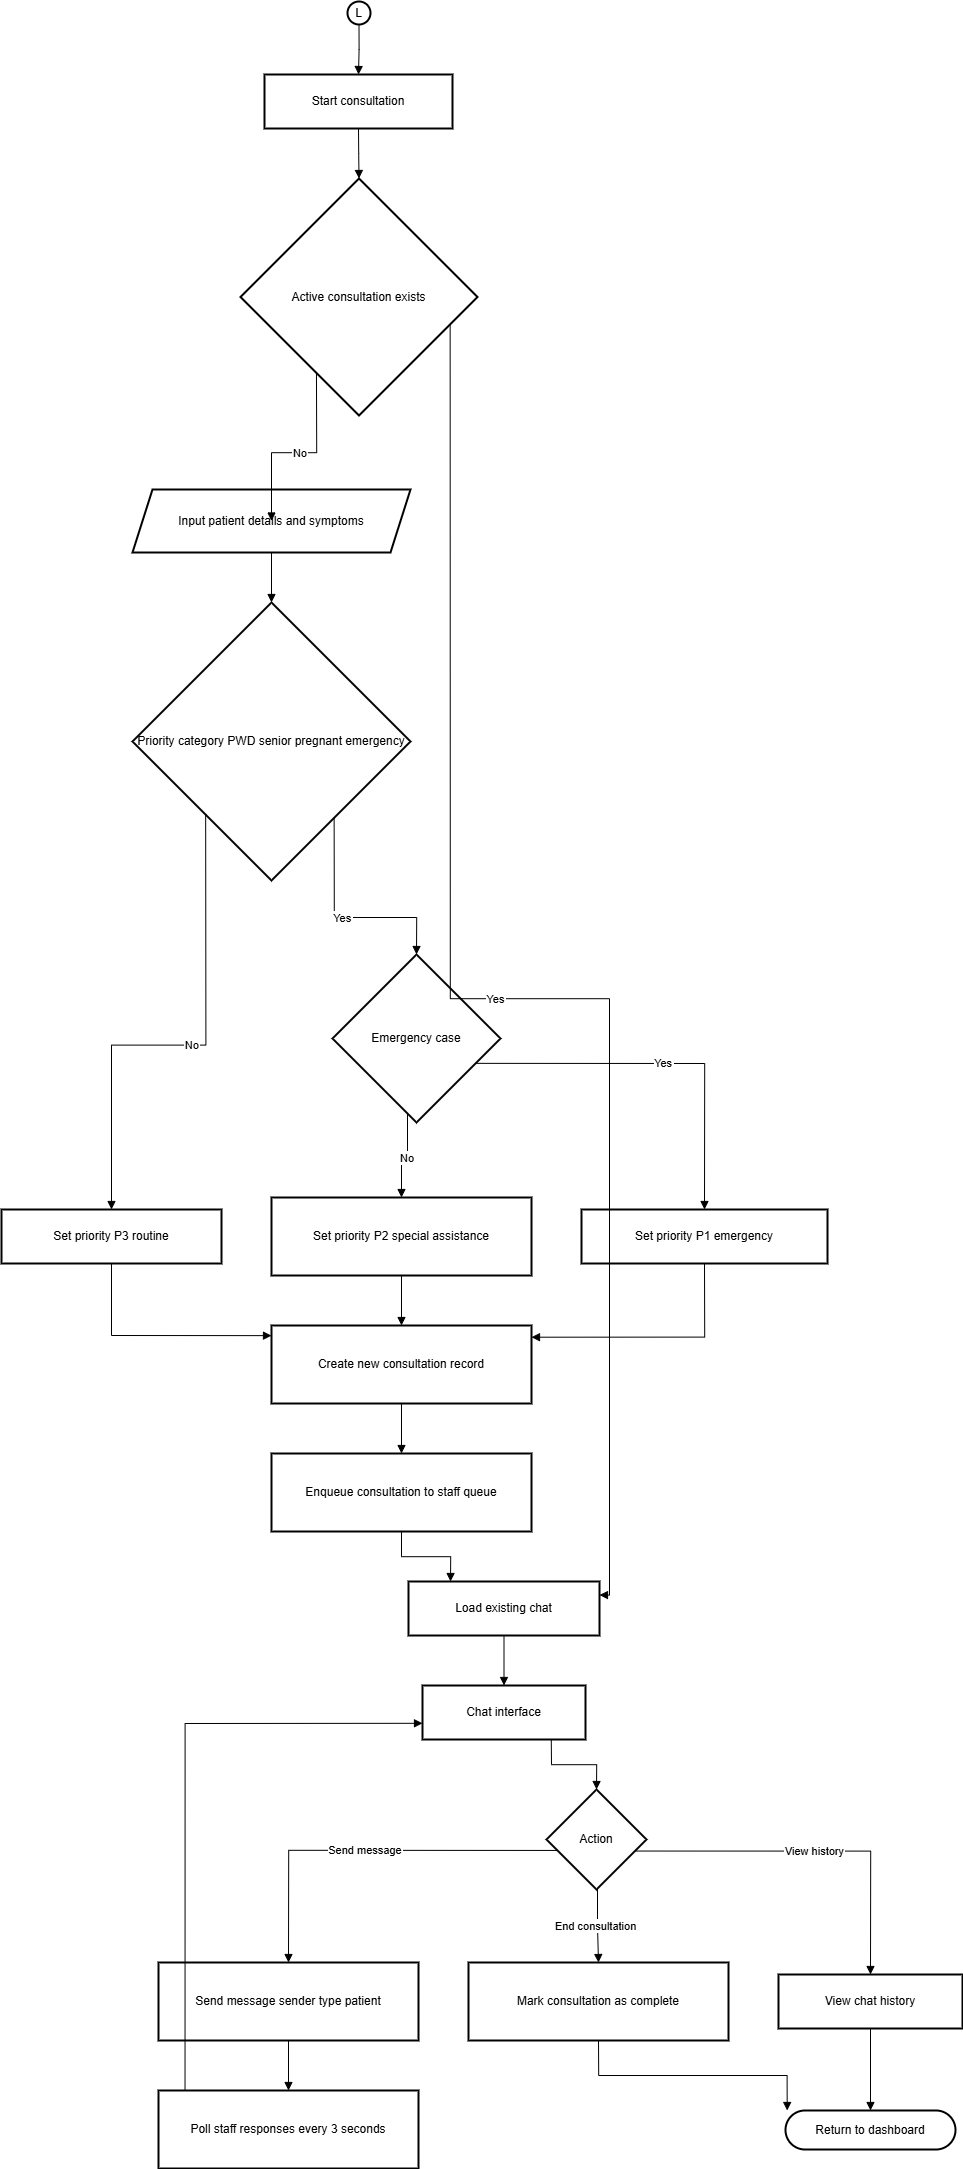

The diagram above was exported from draw.io. Its source (the exported page's mxGraphModel, read from the mxfile embedded in the PNG):
<mxGraphModel dx="3456" dy="1768" grid="1" gridSize="10" guides="1" tooltips="1" connect="1" arrows="1" fold="1" page="1" pageScale="1" pageWidth="850" pageHeight="1100" math="0" shadow="0">
  <root>
    <mxCell id="0" />
    <mxCell id="1" parent="0" />
    <mxCell id="2" parent="1" style="ellipse;aspect=fixed;strokeWidth=2;whiteSpace=wrap;" value="L" vertex="1">
      <mxGeometry height="23" width="23" x="366" y="1040" as="geometry" />
    </mxCell>
    <mxCell id="3" parent="1" style="whiteSpace=wrap;strokeWidth=2;" value="Start consultation" vertex="1">
      <mxGeometry height="54" width="188" x="283" y="1113" as="geometry" />
    </mxCell>
    <mxCell id="4" parent="1" style="rhombus;strokeWidth=2;whiteSpace=wrap;" value="Active consultation exists" vertex="1">
      <mxGeometry height="237" width="237" x="259" y="1217" as="geometry" />
    </mxCell>
    <mxCell id="5" parent="1" style="whiteSpace=wrap;strokeWidth=2;" value="Load existing chat" vertex="1">
      <mxGeometry height="54" width="191" x="427" y="2620" as="geometry" />
    </mxCell>
    <mxCell id="6" parent="1" style="shape=parallelogram;perimeter=parallelogramPerimeter;fixedSize=1;strokeWidth=2;whiteSpace=wrap;" value="Input patient details and symptoms" vertex="1">
      <mxGeometry height="63" width="278" x="151" y="1528" as="geometry" />
    </mxCell>
    <mxCell id="7" parent="1" style="rhombus;strokeWidth=2;whiteSpace=wrap;" value="Priority category PWD senior pregnant emergency" vertex="1">
      <mxGeometry height="278" width="278" x="151" y="1641" as="geometry" />
    </mxCell>
    <mxCell id="8" parent="1" style="rhombus;strokeWidth=2;whiteSpace=wrap;" value="Emergency case" vertex="1">
      <mxGeometry height="168" width="168" x="351" y="1993" as="geometry" />
    </mxCell>
    <mxCell id="9" parent="1" style="whiteSpace=wrap;strokeWidth=2;" value="Set priority P1 emergency" vertex="1">
      <mxGeometry height="54" width="246" x="600" y="2248" as="geometry" />
    </mxCell>
    <mxCell id="10" parent="1" style="whiteSpace=wrap;strokeWidth=2;" value="Set priority P2 special assistance" vertex="1">
      <mxGeometry height="78" width="260" x="290" y="2236" as="geometry" />
    </mxCell>
    <mxCell id="11" parent="1" style="whiteSpace=wrap;strokeWidth=2;" value="Set priority P3 routine" vertex="1">
      <mxGeometry height="54" width="220" x="20" y="2248" as="geometry" />
    </mxCell>
    <mxCell id="12" parent="1" style="whiteSpace=wrap;strokeWidth=2;" value="Create new consultation record" vertex="1">
      <mxGeometry height="78" width="260" x="290" y="2364" as="geometry" />
    </mxCell>
    <mxCell id="13" parent="1" style="whiteSpace=wrap;strokeWidth=2;" value="Enqueue consultation to staff queue" vertex="1">
      <mxGeometry height="78" width="260" x="290" y="2492" as="geometry" />
    </mxCell>
    <mxCell id="14" parent="1" style="whiteSpace=wrap;strokeWidth=2;" value="Chat interface" vertex="1">
      <mxGeometry height="54" width="163" x="441" y="2724" as="geometry" />
    </mxCell>
    <mxCell id="15" parent="1" style="rhombus;strokeWidth=2;whiteSpace=wrap;" value="Action" vertex="1">
      <mxGeometry height="100" width="100" x="565" y="2828" as="geometry" />
    </mxCell>
    <mxCell id="16" parent="1" style="whiteSpace=wrap;strokeWidth=2;" value="Send message sender type patient" vertex="1">
      <mxGeometry height="78" width="260" x="177" y="3001" as="geometry" />
    </mxCell>
    <mxCell id="17" parent="1" style="whiteSpace=wrap;strokeWidth=2;" value="Poll staff responses every 3 seconds" vertex="1">
      <mxGeometry height="78" width="260" x="177" y="3129" as="geometry" />
    </mxCell>
    <mxCell id="18" parent="1" style="whiteSpace=wrap;strokeWidth=2;" value="View chat history" vertex="1">
      <mxGeometry height="54" width="184" x="797" y="3013" as="geometry" />
    </mxCell>
    <mxCell id="19" parent="1" style="rounded=1;whiteSpace=wrap;arcSize=50;strokeWidth=2;" value="Return to dashboard" vertex="1">
      <mxGeometry height="39" width="170" x="804" y="3149" as="geometry" />
    </mxCell>
    <mxCell id="20" parent="1" style="whiteSpace=wrap;strokeWidth=2;" value="Mark consultation as complete" vertex="1">
      <mxGeometry height="78" width="260" x="487" y="3001" as="geometry" />
    </mxCell>
    <mxCell id="21" edge="1" parent="1" source="2" style="startArrow=none;endArrow=block;exitX=0.49;exitY=1;entryX=0.5;entryY=0;rounded=0;edgeStyle=orthogonalEdgeStyle;" target="3" value="">
      <mxGeometry relative="1" as="geometry" />
    </mxCell>
    <mxCell id="22" edge="1" parent="1" source="3" style="startArrow=none;endArrow=block;exitX=0.5;exitY=1;entryX=0.5;entryY=0;rounded=0;edgeStyle=orthogonalEdgeStyle;" target="4" value="">
      <mxGeometry relative="1" as="geometry" />
    </mxCell>
    <mxCell id="23" edge="1" parent="1" source="4" style="startArrow=none;endArrow=block;exitX=1;exitY=0.65;entryX=1;entryY=0.25;rounded=0;edgeStyle=orthogonalEdgeStyle;" target="5" value="Yes">
      <mxGeometry relative="1" as="geometry" />
    </mxCell>
    <mxCell id="24" edge="1" parent="1" source="4" style="startArrow=none;endArrow=block;exitX=0.22;exitY=1;entryX=0.5;entryY=0.01;rounded=0;edgeStyle=orthogonalEdgeStyle;" target="6" value="No">
      <mxGeometry relative="1" as="geometry" />
    </mxCell>
    <mxCell id="25" edge="1" parent="1" source="6" style="startArrow=none;endArrow=block;exitX=0.5;exitY=1.01;entryX=0.5;entryY=0;rounded=0;edgeStyle=orthogonalEdgeStyle;" target="7" value="">
      <mxGeometry relative="1" as="geometry" />
    </mxCell>
    <mxCell id="26" edge="1" parent="1" source="7" style="startArrow=none;endArrow=block;exitX=0.91;exitY=1;entryX=0.5;entryY=0;rounded=0;edgeStyle=orthogonalEdgeStyle;" target="8" value="Yes">
      <mxGeometry relative="1" as="geometry" />
    </mxCell>
    <mxCell id="27" edge="1" parent="1" source="8" style="startArrow=none;endArrow=block;exitX=1;exitY=0.71;entryX=0.5;entryY=0;rounded=0;edgeStyle=orthogonalEdgeStyle;" target="9" value="Yes">
      <mxGeometry relative="1" as="geometry" />
    </mxCell>
    <mxCell id="28" edge="1" parent="1" source="8" style="startArrow=none;endArrow=block;exitX=0.44;exitY=1;entryX=0.5;entryY=0;rounded=0;edgeStyle=orthogonalEdgeStyle;" target="10" value="No">
      <mxGeometry relative="1" as="geometry" />
    </mxCell>
    <mxCell id="29" edge="1" parent="1" source="7" style="startArrow=none;endArrow=block;exitX=0.05;exitY=1;entryX=0.5;entryY=0;rounded=0;edgeStyle=orthogonalEdgeStyle;" target="11" value="No">
      <mxGeometry relative="1" as="geometry" />
    </mxCell>
    <mxCell id="30" edge="1" parent="1" source="9" style="startArrow=none;endArrow=block;exitX=0.5;exitY=1;entryX=1;entryY=0.15;rounded=0;edgeStyle=orthogonalEdgeStyle;" target="12" value="">
      <mxGeometry relative="1" as="geometry" />
    </mxCell>
    <mxCell id="31" edge="1" parent="1" source="10" style="startArrow=none;endArrow=block;exitX=0.5;exitY=1;entryX=0.5;entryY=0;rounded=0;edgeStyle=orthogonalEdgeStyle;" target="12" value="">
      <mxGeometry relative="1" as="geometry" />
    </mxCell>
    <mxCell id="32" edge="1" parent="1" source="11" style="startArrow=none;endArrow=block;exitX=0.5;exitY=1;entryX=0;entryY=0.13;rounded=0;edgeStyle=orthogonalEdgeStyle;" target="12" value="">
      <mxGeometry relative="1" as="geometry" />
    </mxCell>
    <mxCell id="33" edge="1" parent="1" source="12" style="startArrow=none;endArrow=block;exitX=0.5;exitY=1;entryX=0.5;entryY=0;rounded=0;edgeStyle=orthogonalEdgeStyle;" target="13" value="">
      <mxGeometry relative="1" as="geometry" />
    </mxCell>
    <mxCell id="34" edge="1" parent="1" source="13" style="startArrow=none;endArrow=block;exitX=0.5;exitY=1;entryX=0.22;entryY=0;rounded=0;edgeStyle=orthogonalEdgeStyle;" target="5" value="">
      <mxGeometry relative="1" as="geometry" />
    </mxCell>
    <mxCell id="35" edge="1" parent="1" source="5" style="startArrow=none;endArrow=block;exitX=0.5;exitY=1;entryX=0.5;entryY=0;rounded=0;edgeStyle=orthogonalEdgeStyle;" target="14" value="">
      <mxGeometry relative="1" as="geometry" />
    </mxCell>
    <mxCell id="36" edge="1" parent="1" source="14" style="startArrow=none;endArrow=block;exitX=0.79;exitY=1;entryX=0.5;entryY=0;rounded=0;edgeStyle=orthogonalEdgeStyle;" target="15" value="">
      <mxGeometry relative="1" as="geometry" />
    </mxCell>
    <mxCell id="37" edge="1" parent="1" source="15" style="startArrow=none;endArrow=block;exitX=0;exitY=0.64;entryX=0.5;entryY=0.01;rounded=0;edgeStyle=orthogonalEdgeStyle;" target="16" value="Send message">
      <mxGeometry relative="1" as="geometry" />
    </mxCell>
    <mxCell id="38" edge="1" parent="1" source="16" style="startArrow=none;endArrow=block;exitX=0.5;exitY=1.01;entryX=0.5;entryY=0.01;rounded=0;edgeStyle=orthogonalEdgeStyle;" target="17" value="">
      <mxGeometry relative="1" as="geometry" />
    </mxCell>
    <mxCell id="39" edge="1" parent="1" source="17" style="startArrow=none;endArrow=block;exitX=0.11;exitY=0.01;entryX=0;entryY=0.7;rounded=0;edgeStyle=orthogonalEdgeStyle;" target="14" value="">
      <mxGeometry relative="1" as="geometry" />
    </mxCell>
    <mxCell id="40" edge="1" parent="1" source="15" style="startArrow=none;endArrow=block;exitX=1;exitY=0.65;entryX=0.5;entryY=0.01;rounded=0;edgeStyle=orthogonalEdgeStyle;" target="18" value="View history">
      <mxGeometry relative="1" as="geometry" />
    </mxCell>
    <mxCell id="41" edge="1" parent="1" source="18" style="startArrow=none;endArrow=block;exitX=0.5;exitY=1.01;entryX=0.5;entryY=0;rounded=0;edgeStyle=orthogonalEdgeStyle;" target="19" value="">
      <mxGeometry relative="1" as="geometry" />
    </mxCell>
    <mxCell id="42" edge="1" parent="1" source="15" style="startArrow=none;endArrow=block;exitX=0.51;exitY=0.99;entryX=0.5;entryY=0.01;rounded=0;edgeStyle=orthogonalEdgeStyle;" target="20" value="End consultation">
      <mxGeometry relative="1" as="geometry" />
    </mxCell>
    <mxCell id="43" edge="1" parent="1" source="20" style="startArrow=none;endArrow=block;exitX=0.5;exitY=1.01;entryX=0.01;entryY=0;rounded=0;edgeStyle=orthogonalEdgeStyle;" target="19" value="">
      <mxGeometry relative="1" as="geometry" />
    </mxCell>
  </root>
</mxGraphModel>